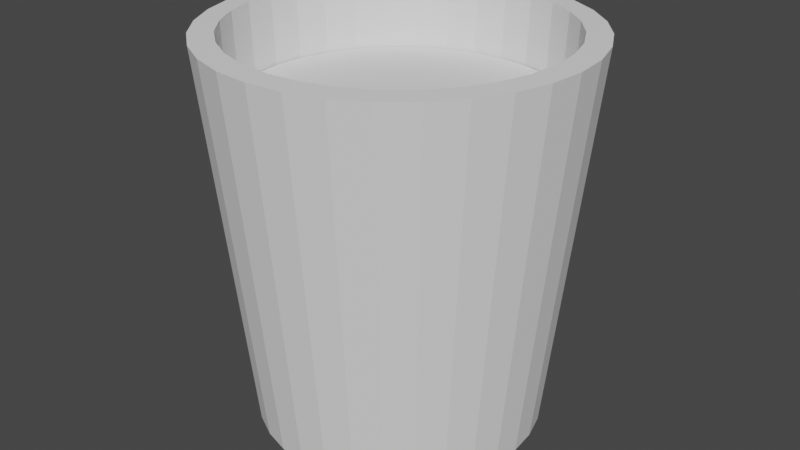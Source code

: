 # Source: napoj.blend  (saved by Blender 3.2.14; exported with 4.5.12 LTS)
import bpy
from mathutils import Matrix  # noqa: F401  (used for matrix-valued properties, if any)

bpy.ops.wm.read_factory_settings(use_empty=True)
scene = bpy.context.scene
scene.name = 'Scene'

# ---- collections
col_collection = bpy.data.collections.new('Collection'); scene.collection.children.link(col_collection)

# ---- world
world_world = bpy.data.worlds.new('World'); scene.world = world_world
world_world.use_nodes = True; world_world.node_tree.nodes.clear()
_N = world_world.node_tree.nodes; _L = world_world.node_tree.links
n0 = _N.new('ShaderNodeOutputWorld'); n0.name = 'World Output'; n0.location = (300, 300)
n1 = _N.new('ShaderNodeBackground'); n1.name = 'Background'; n1.location = (10, 300)
n1.inputs[0].default_value = (0.05088, 0.05088, 0.05088, 1.0)
_L.new(n1.outputs[0], n0.inputs[0])
n0.is_active_output = True
world_world.color = (0.05088, 0.05088, 0.05088)
world_world.use_sun_shadow = False
world_world.sun_shadow_jitter_overblur = 0.0

# ---- meshes
me_cylinder = bpy.data.meshes.new('Cylinder')
me_cylinder.from_pydata([(0.0, 1.0, -1.353), (-2.972e-09, 1.283, 1.353), (0.1951, 0.9808, -1.353), (0.2504, 1.259, 1.353), (0.3827, 0.9239, -1.353), (0.4911, 1.186, 1.353), (0.5556, 0.8315, -1.353), (0.713, 1.067, 1.353), (0.7071, 0.7071, -1.353), (0.9075, 0.9075, 1.353), (0.8315, 0.5556, -1.353), (1.067, 0.713, 1.353), (0.9239, 0.3827, -1.353), (1.186, 0.4911, 1.353), (0.9808, 0.1951, -1.353), (1.259, 0.2504, 1.353), (1.0, -4.371e-08, -1.353), (1.283, -5.258e-08, 1.353), (0.9808, -0.1951, -1.353), (1.259, -0.2504, 1.353), (0.9239, -0.3827, -1.353), (1.186, -0.4911, 1.353), (0.8315, -0.5556, -1.353), (1.067, -0.713, 1.353), (0.7071, -0.7071, -1.353), (0.9075, -0.9075, 1.353), (0.5556, -0.8315, -1.353), (0.713, -1.067, 1.353), (0.3827, -0.9239, -1.353), (0.4911, -1.186, 1.353), (0.1951, -0.9808, -1.353), (0.2504, -1.259, 1.353), (-8.742e-08, -1.0, -1.353), (-1.152e-07, -1.283, 1.353), (-0.1951, -0.9808, -1.353), (-0.2504, -1.259, 1.353), (-0.3827, -0.9239, -1.353), (-0.4911, -1.186, 1.353), (-0.5556, -0.8315, -1.353), (-0.713, -1.067, 1.353), (-0.7071, -0.7071, -1.353), (-0.9075, -0.9075, 1.353), (-0.8315, -0.5556, -1.353), (-1.067, -0.713, 1.353), (-0.9239, -0.3827, -1.353), (-1.186, -0.4911, 1.353), (-0.9808, -0.1951, -1.353), (-1.259, -0.2504, 1.353), (-1.0, 1.192e-08, -1.353), (-1.283, 1.883e-08, 1.353), (-0.9808, 0.1951, -1.353), (-1.259, 0.2504, 1.353), (-0.9239, 0.3827, -1.353), (-1.186, 0.4911, 1.353), (-0.8315, 0.5556, -1.353), (-1.067, 0.713, 1.353), (-0.7071, 0.7071, -1.353), (-0.9075, 0.9075, 1.353), (-0.5556, 0.8315, -1.353), (-0.713, 1.067, 1.353), (-0.3827, 0.9239, -1.353), (-0.4911, 1.186, 1.353), (-0.1951, 0.9808, -1.353), (-0.2504, 1.259, 1.353), (0.2504, 1.259, 1.353), (-2.972e-09, 1.283, 1.353), (-0.2504, 1.259, 1.353), (-0.4911, 1.186, 1.353), (-0.713, 1.067, 1.353), (-0.9075, 0.9075, 1.353), (-1.067, 0.713, 1.353), (-1.186, 0.4911, 1.353), (-1.259, 0.2504, 1.353), (-1.283, 1.883e-08, 1.353), (-1.259, -0.2504, 1.353), (-1.186, -0.4911, 1.353), (-1.067, -0.713, 1.353), (-0.9075, -0.9075, 1.353), (-0.713, -1.067, 1.353), (-0.4911, -1.186, 1.353), (-0.2504, -1.259, 1.353), (-1.152e-07, -1.283, 1.353), (0.2504, -1.259, 1.353), (0.4911, -1.186, 1.353), (0.713, -1.067, 1.353), (0.9075, -0.9075, 1.353), (1.067, -0.713, 1.353), (1.186, -0.4911, 1.353), (1.259, -0.2504, 1.353), (1.283, -5.258e-08, 1.353), (1.259, 0.2504, 1.353), (1.186, 0.4911, 1.353), (1.067, 0.713, 1.353), (0.9075, 0.9075, 1.353), (0.713, 1.067, 1.353), (0.4911, 1.186, 1.353), (0.2183, 1.098, 1.359), (1.045e-10, 1.119, 1.359), (-0.2183, 1.098, 1.359), (-0.4282, 1.034, 1.359), (-0.6217, 0.9304, 1.359), (-0.7913, 0.7913, 1.359), (-0.9304, 0.6217, 1.359), (-1.034, 0.4282, 1.359), (-1.098, 0.2183, 1.359), (-1.119, 1.883e-08, 1.359), (-1.098, -0.2183, 1.359), (-1.034, -0.4282, 1.359), (-0.9304, -0.6217, 1.359), (-0.7913, -0.7913, 1.359), (-0.6217, -0.9304, 1.359), (-0.4282, -1.034, 1.359), (-0.2183, -1.098, 1.359), (-1.066e-07, -1.119, 1.359), (0.2183, -1.098, 1.359), (0.4282, -1.034, 1.359), (0.6217, -0.9304, 1.359), (0.7913, -0.7913, 1.359), (0.9304, -0.6217, 1.359), (1.034, -0.4282, 1.359), (1.098, -0.2183, 1.359), (1.119, -4.581e-08, 1.359), (1.098, 0.2183, 1.359), (1.034, 0.4282, 1.359), (0.9304, 0.6217, 1.359), (0.7913, 0.7913, 1.359), (0.6217, 0.9304, 1.359), (0.4282, 1.034, 1.359), (0.1975, 0.9929, -1.181), (1.303e-09, 1.012, -1.181), (-0.1975, 0.9929, -1.181), (-0.3874, 0.9353, -1.181), (-0.5624, 0.8417, -1.181), (-0.7158, 0.7158, -1.181), (-0.8417, 0.5624, -1.181), (-0.9353, 0.3874, -1.181), (-0.9929, 0.1975, -1.181), (-1.012, 1.923e-08, -1.181), (-0.9929, -0.1975, -1.181), (-0.9353, -0.3874, -1.181), (-0.8417, -0.5624, -1.181), (-0.7158, -0.7158, -1.181), (-0.5624, -0.8417, -1.181), (-0.3874, -0.9353, -1.181), (-0.1975, -0.9929, -1.181), (-9.977e-08, -1.012, -1.181), (0.1975, -0.9929, -1.181), (0.3874, -0.9353, -1.181), (0.5624, -0.8417, -1.181), (0.7158, -0.7158, -1.181), (0.8417, -0.5624, -1.181), (0.9353, -0.3874, -1.181), (0.9929, -0.1975, -1.181), (1.012, -4.182e-08, -1.181), (0.9929, 0.1975, -1.181), (0.9353, 0.3874, -1.181), (0.8417, 0.5624, -1.181), (0.7158, 0.7158, -1.181), (0.5624, 0.8417, -1.181), (0.3874, 0.9353, -1.181)], [], [(0, 1, 3, 2), (2, 3, 5, 4), (4, 5, 7, 6), (6, 7, 9, 8), (8, 9, 11, 10), (10, 11, 13, 12), (12, 13, 15, 14), (14, 15, 17, 16), (16, 17, 19, 18), (18, 19, 21, 20), (20, 21, 23, 22), (22, 23, 25, 24), (24, 25, 27, 26), (26, 27, 29, 28), (28, 29, 31, 30), (30, 31, 33, 32), (32, 33, 35, 34), (34, 35, 37, 36), (36, 37, 39, 38), (38, 39, 41, 40), (40, 41, 43, 42), (42, 43, 45, 44), (44, 45, 47, 46), (46, 47, 49, 48), (48, 49, 51, 50), (50, 51, 53, 52), (52, 53, 55, 54), (54, 55, 57, 56), (56, 57, 59, 58), (58, 59, 61, 60), (128, 129, 130, 131, 132, 133, 134, 135, 136, 137, 138, 139, 140, 141, 142, 143, 144, 145, 146, 147, 148, 149, 150, 151, 152, 153, 154, 155, 156, 157, 158, 159), (60, 61, 63, 62), (62, 63, 1, 0), (0, 2, 4, 6, 8, 10, 12, 14, 16, 18, 20, 22, 24, 26, 28, 30, 32, 34, 36, 38, 40, 42, 44, 46, 48, 50, 52, 54, 56, 58, 60, 62), (3, 1, 65, 64), (1, 63, 66, 65), (63, 61, 67, 66), (61, 59, 68, 67), (59, 57, 69, 68), (57, 55, 70, 69), (55, 53, 71, 70), (53, 51, 72, 71), (51, 49, 73, 72), (49, 47, 74, 73), (47, 45, 75, 74), (45, 43, 76, 75), (43, 41, 77, 76), (41, 39, 78, 77), (39, 37, 79, 78), (37, 35, 80, 79), (35, 33, 81, 80), (33, 31, 82, 81), (31, 29, 83, 82), (29, 27, 84, 83), (27, 25, 85, 84), (25, 23, 86, 85), (23, 21, 87, 86), (21, 19, 88, 87), (19, 17, 89, 88), (17, 15, 90, 89), (15, 13, 91, 90), (13, 11, 92, 91), (11, 9, 93, 92), (9, 7, 94, 93), (7, 5, 95, 94), (5, 3, 64, 95), (64, 65, 97, 96), (65, 66, 98, 97), (66, 67, 99, 98), (67, 68, 100, 99), (68, 69, 101, 100), (69, 70, 102, 101), (70, 71, 103, 102), (71, 72, 104, 103), (72, 73, 105, 104), (73, 74, 106, 105), (74, 75, 107, 106), (75, 76, 108, 107), (76, 77, 109, 108), (77, 78, 110, 109), (78, 79, 111, 110), (79, 80, 112, 111), (80, 81, 113, 112), (81, 82, 114, 113), (82, 83, 115, 114), (83, 84, 116, 115), (84, 85, 117, 116), (85, 86, 118, 117), (86, 87, 119, 118), (87, 88, 120, 119), (88, 89, 121, 120), (89, 90, 122, 121), (90, 91, 123, 122), (91, 92, 124, 123), (92, 93, 125, 124), (93, 94, 126, 125), (94, 95, 127, 126), (95, 64, 96, 127), (96, 97, 129, 128), (97, 98, 130, 129), (98, 99, 131, 130), (99, 100, 132, 131), (100, 101, 133, 132), (101, 102, 134, 133), (102, 103, 135, 134), (103, 104, 136, 135), (104, 105, 137, 136), (105, 106, 138, 137), (106, 107, 139, 138), (107, 108, 140, 139), (108, 109, 141, 140), (109, 110, 142, 141), (110, 111, 143, 142), (111, 112, 144, 143), (112, 113, 145, 144), (113, 114, 146, 145), (114, 115, 147, 146), (115, 116, 148, 147), (116, 117, 149, 148), (117, 118, 150, 149), (118, 119, 151, 150), (119, 120, 152, 151), (120, 121, 153, 152), (121, 122, 154, 153), (122, 123, 155, 154), (123, 124, 156, 155), (124, 125, 157, 156), (125, 126, 158, 157), (126, 127, 159, 158), (127, 96, 128, 159)])
_uv = me_cylinder.uv_layers.new(name='UVMap')
_uv.uv.foreach_set('vector', [1.0, 0.5, 1.0, 1.0, 0.9688, 1.0, 0.9688, 0.5, 0.9688, 0.5, 0.9688, 1.0, 0.9375, 1.0, 0.9375, 0.5, 0.9375, 0.5, 0.9375, 1.0, 0.9062, 1.0, 0.9062, 0.5, 0.9062, 0.5, 0.9062, 1.0, 0.875, 1.0, 0.875, 0.5, 0.875, 0.5, 0.875, 1.0, 0.8438, 1.0, 0.8438, 0.5, 0.8438, 0.5, 0.8438, 1.0, 0.8125, 1.0, 0.8125, 0.5, 0.8125, 0.5, 0.8125, 1.0, 0.7812, 1.0, 0.7812, 0.5, 0.7812, 0.5, 0.7812, 1.0, 0.75, 1.0, 0.75, 0.5, 0.75, 0.5, 0.75, 1.0, 0.7188, 1.0, 0.7188, 0.5, 0.7188, 0.5, 0.7188, 1.0, 0.6875, 1.0, 0.6875, 0.5, 0.6875, 0.5, 0.6875, 1.0, 0.6562, 1.0, 0.6562, 0.5, 0.6562, 0.5, 0.6562, 1.0, 0.625, 1.0, 0.625, 0.5, 0.625, 0.5, 0.625, 1.0, 0.5938, 1.0, 0.5938, 0.5, 0.5938, 0.5, 0.5938, 1.0, 0.5625, 1.0, 0.5625, 0.5, 0.5625, 0.5, 0.5625, 1.0, 0.5312, 1.0, 0.5312, 0.5, 0.5312, 0.5, 0.5312, 1.0, 0.5, 1.0, 0.5, 0.5, 0.5, 0.5, 0.5, 1.0, 0.4688, 1.0, 0.4688, 0.5, 0.4688, 0.5, 0.4688, 1.0, 0.4375, 1.0, 0.4375, 0.5, 0.4375, 0.5, 0.4375, 1.0, 0.4062, 1.0, 0.4062, 0.5, 0.4062, 0.5, 0.4062, 1.0, 0.375, 1.0, 0.375, 0.5, 0.375, 0.5, 0.375, 1.0, 0.3438, 1.0, 0.3438, 0.5, 0.3438, 0.5, 0.3438, 1.0, 0.3125, 1.0, 0.3125, 0.5, 0.3125, 0.5, 0.3125, 1.0, 0.2812, 1.0, 0.2812, 0.5, 0.2812, 0.5, 0.2812, 1.0, 0.25, 1.0, 0.25, 0.5, 0.25, 0.5, 0.25, 1.0, 0.2188, 1.0, 0.2188, 0.5, 0.2188, 0.5, 0.2188, 1.0, 0.1875, 1.0, 0.1875, 0.5, 0.1875, 0.5, 0.1875, 1.0, 0.1562, 1.0, 0.1562, 0.5, 0.1562, 0.5, 0.1562, 1.0, 0.125, 1.0, 0.125, 0.5, 0.125, 0.5, 0.125, 1.0, 0.09375, 1.0, 0.09375, 0.5, 0.09375, 0.5, 0.09375, 1.0, 0.0625, 1.0, 0.0625, 0.5, 0.2869, 0.4357, 0.25, 0.4393, 0.2131, 0.4357, 0.1776, 0.4249, 0.1448, 0.4074, 0.1161, 0.3839, 0.09259, 0.3552, 0.0751, 0.3224, 0.06433, 0.2869, 0.06069, 0.25, 0.06433, 0.2131, 0.0751, 0.1776, 0.09259, 0.1448, 0.1161, 0.1161, 0.1448, 0.09259, 0.1776, 0.0751, 0.2131, 0.06433, 0.25, 0.06069, 0.2869, 0.06433, 0.3224, 0.0751, 0.3552, 0.09259, 0.3839, 0.1161, 0.4074, 0.1448, 0.4249, 0.1776, 0.4357, 0.2131, 0.4393, 0.25, 0.4357, 0.2869, 0.4249, 0.3224, 0.4074, 0.3552, 0.3839, 0.3839, 0.3552, 0.4074, 0.3224, 0.4249, 0.0625, 0.5, 0.0625, 1.0, 0.03125, 1.0, 0.03125, 0.5, 0.03125, 0.5, 0.03125, 1.0, 0.0, 1.0, 0.0, 0.5, 0.75, 0.49, 0.7968, 0.4854, 0.8418, 0.4717, 0.8833, 0.4496, 0.9197, 0.4197, 0.9496, 0.3833, 0.9717, 0.3418, 0.9854, 0.2968, 0.99, 0.25, 0.9854, 0.2032, 0.9717, 0.1582, 0.9496, 0.1167, 0.9197, 0.08029, 0.8833, 0.05045, 0.8418, 0.02827, 0.7968, 0.01461, 0.75, 0.01, 0.7032, 0.01461, 0.6582, 0.02827, 0.6167, 0.05045, 0.5803, 0.08029, 0.5504, 0.1167, 0.5283, 0.1582, 0.5146, 0.2032, 0.51, 0.25, 0.5146, 0.2968, 0.5283, 0.3418, 0.5504, 0.3833, 0.5803, 0.4197, 0.6167, 0.4496, 0.6582, 0.4717, 0.7032, 0.4854, 0.2968, 0.4854, 0.25, 0.49, 0.25, 0.49, 0.2968, 0.4854, 0.25, 0.49, 0.2032, 0.4854, 0.2032, 0.4854, 0.25, 0.49, 0.2032, 0.4854, 0.1582, 0.4717, 0.1582, 0.4717, 0.2032, 0.4854, 0.1582, 0.4717, 0.1167, 0.4496, 0.1167, 0.4496, 0.1582, 0.4717, 0.1167, 0.4496, 0.08029, 0.4197, 0.08029, 0.4197, 0.1167, 0.4496, 0.08029, 0.4197, 0.05045, 0.3833, 0.05045, 0.3833, 0.08029, 0.4197, 0.05045, 0.3833, 0.02827, 0.3418, 0.02827, 0.3418, 0.05045, 0.3833, 0.02827, 0.3418, 0.01461, 0.2968, 0.01461, 0.2968, 0.02827, 0.3418, 0.01461, 0.2968, 0.01, 0.25, 0.01, 0.25, 0.01461, 0.2968, 0.01, 0.25, 0.01461, 0.2032, 0.01461, 0.2032, 0.01, 0.25, 0.01461, 0.2032, 0.02827, 0.1582, 0.02827, 0.1582, 0.01461, 0.2032, 0.02827, 0.1582, 0.05045, 0.1167, 0.05045, 0.1167, 0.02827, 0.1582, 0.05045, 0.1167, 0.08029, 0.08029, 0.08029, 0.08029, 0.05045, 0.1167, 0.08029, 0.08029, 0.1167, 0.05045, 0.1167, 0.05045, 0.08029, 0.08029, 0.1167, 0.05045, 0.1582, 0.02827, 0.1582, 0.02827, 0.1167, 0.05045, 0.1582, 0.02827, 0.2032, 0.01461, 0.2032, 0.01461, 0.1582, 0.02827, 0.2032, 0.01461, 0.25, 0.01, 0.25, 0.01, 0.2032, 0.01461, 0.25, 0.01, 0.2968, 0.01461, 0.2968, 0.01461, 0.25, 0.01, 0.2968, 0.01461, 0.3418, 0.02827, 0.3418, 0.02827, 0.2968, 0.01461, 0.3418, 0.02827, 0.3833, 0.05045, 0.3833, 0.05045, 0.3418, 0.02827, 0.3833, 0.05045, 0.4197, 0.08029, 0.4197, 0.08029, 0.3833, 0.05045, 0.4197, 0.08029, 0.4496, 0.1167, 0.4496, 0.1167, 0.4197, 0.08029, 0.4496, 0.1167, 0.4717, 0.1582, 0.4717, 0.1582, 0.4496, 0.1167, 0.4717, 0.1582, 0.4854, 0.2032, 0.4854, 0.2032, 0.4717, 0.1582, 0.4854, 0.2032, 0.49, 0.25, 0.49, 0.25, 0.4854, 0.2032, 0.49, 0.25, 0.4854, 0.2968, 0.4854, 0.2968, 0.49, 0.25, 0.4854, 0.2968, 0.4717, 0.3418, 0.4717, 0.3418, 0.4854, 0.2968, 0.4717, 0.3418, 0.4496, 0.3833, 0.4496, 0.3833, 0.4717, 0.3418, 0.4496, 0.3833, 0.4197, 0.4197, 0.4197, 0.4197, 0.4496, 0.3833, 0.4197, 0.4197, 0.3833, 0.4496, 0.3833, 0.4496, 0.4197, 0.4197, 0.3833, 0.4496, 0.3418, 0.4717, 0.3418, 0.4717, 0.3833, 0.4496, 0.3418, 0.4717, 0.2968, 0.4854, 0.2968, 0.4854, 0.3418, 0.4717, 0.2968, 0.4854, 0.25, 0.49, 0.25, 0.4593, 0.2908, 0.4552, 0.25, 0.49, 0.2032, 0.4854, 0.2092, 0.4552, 0.25, 0.4593, 0.2032, 0.4854, 0.1582, 0.4717, 0.1699, 0.4433, 0.2092, 0.4552, 0.1582, 0.4717, 0.1167, 0.4496, 0.1337, 0.424, 0.1699, 0.4433, 0.1167, 0.4496, 0.08029, 0.4197, 0.102, 0.398, 0.1337, 0.424, 0.08029, 0.4197, 0.05045, 0.3833, 0.076, 0.3663, 0.102, 0.398, 0.05045, 0.3833, 0.02827, 0.3418, 0.05666, 0.3301, 0.076, 0.3663, 0.02827, 0.3418, 0.01461, 0.2968, 0.04476, 0.2908, 0.05666, 0.3301, 0.01461, 0.2968, 0.01, 0.25, 0.04073, 0.25, 0.04476, 0.2908, 0.01, 0.25, 0.01461, 0.2032, 0.04476, 0.2092, 0.04073, 0.25, 0.01461, 0.2032, 0.02827, 0.1582, 0.05666, 0.1699, 0.04476, 0.2092, 0.02827, 0.1582, 0.05045, 0.1167, 0.076, 0.1337, 0.05666, 0.1699, 0.05045, 0.1167, 0.08029, 0.08029, 0.102, 0.102, 0.076, 0.1337, 0.08029, 0.08029, 0.1167, 0.05045, 0.1337, 0.076, 0.102, 0.102, 0.1167, 0.05045, 0.1582, 0.02827, 0.1699, 0.05666, 0.1337, 0.076, 0.1582, 0.02827, 0.2032, 0.01461, 0.2092, 0.04476, 0.1699, 0.05666, 0.2032, 0.01461, 0.25, 0.01, 0.25, 0.04073, 0.2092, 0.04476, 0.25, 0.01, 0.2968, 0.01461, 0.2908, 0.04476, 0.25, 0.04073, 0.2968, 0.01461, 0.3418, 0.02827, 0.3301, 0.05666, 0.2908, 0.04476, 0.3418, 0.02827, 0.3833, 0.05045, 0.3663, 0.076, 0.3301, 0.05666, 0.3833, 0.05045, 0.4197, 0.08029, 0.398, 0.102, 0.3663, 0.076, 0.4197, 0.08029, 0.4496, 0.1167, 0.424, 0.1337, 0.398, 0.102, 0.4496, 0.1167, 0.4717, 0.1582, 0.4433, 0.1699, 0.424, 0.1337, 0.4717, 0.1582, 0.4854, 0.2032, 0.4552, 0.2092, 0.4433, 0.1699, 0.4854, 0.2032, 0.49, 0.25, 0.4593, 0.25, 0.4552, 0.2092, 0.49, 0.25, 0.4854, 0.2968, 0.4552, 0.2908, 0.4593, 0.25, 0.4854, 0.2968, 0.4717, 0.3418, 0.4433, 0.3301, 0.4552, 0.2908, 0.4717, 0.3418, 0.4496, 0.3833, 0.424, 0.3663, 0.4433, 0.3301, 0.4496, 0.3833, 0.4197, 0.4197, 0.398, 0.398, 0.424, 0.3663, 0.4197, 0.4197, 0.3833, 0.4496, 0.3663, 0.424, 0.398, 0.398, 0.3833, 0.4496, 0.3418, 0.4717, 0.3301, 0.4433, 0.3663, 0.424, 0.3418, 0.4717, 0.2968, 0.4854, 0.2908, 0.4552, 0.3301, 0.4433, 0.2908, 0.4552, 0.25, 0.4593, 0.25, 0.4393, 0.2869, 0.4357, 0.25, 0.4593, 0.2092, 0.4552, 0.2131, 0.4357, 0.25, 0.4393, 0.2092, 0.4552, 0.1699, 0.4433, 0.1776, 0.4249, 0.2131, 0.4357, 0.1699, 0.4433, 0.1337, 0.424, 0.1448, 0.4074, 0.1776, 0.4249, 0.1337, 0.424, 0.102, 0.398, 0.1161, 0.3839, 0.1448, 0.4074, 0.102, 0.398, 0.076, 0.3663, 0.09259, 0.3552, 0.1161, 0.3839, 0.076, 0.3663, 0.05666, 0.3301, 0.0751, 0.3224, 0.09259, 0.3552, 0.05666, 0.3301, 0.04476, 0.2908, 0.06433, 0.2869, 0.0751, 0.3224, 0.04476, 0.2908, 0.04073, 0.25, 0.06069, 0.25, 0.06433, 0.2869, 0.04073, 0.25, 0.04476, 0.2092, 0.06433, 0.2131, 0.06069, 0.25, 0.04476, 0.2092, 0.05666, 0.1699, 0.0751, 0.1776, 0.06433, 0.2131, 0.05666, 0.1699, 0.076, 0.1337, 0.09259, 0.1448, 0.0751, 0.1776, 0.076, 0.1337, 0.102, 0.102, 0.1161, 0.1161, 0.09259, 0.1448, 0.102, 0.102, 0.1337, 0.076, 0.1448, 0.09259, 0.1161, 0.1161, 0.1337, 0.076, 0.1699, 0.05666, 0.1776, 0.0751, 0.1448, 0.09259, 0.1699, 0.05666, 0.2092, 0.04476, 0.2131, 0.06433, 0.1776, 0.0751, 0.2092, 0.04476, 0.25, 0.04073, 0.25, 0.06069, 0.2131, 0.06433, 0.25, 0.04073, 0.2908, 0.04476, 0.2869, 0.06433, 0.25, 0.06069, 0.2908, 0.04476, 0.3301, 0.05666, 0.3224, 0.0751, 0.2869, 0.06433, 0.3301, 0.05666, 0.3663, 0.076, 0.3552, 0.09259, 0.3224, 0.0751, 0.3663, 0.076, 0.398, 0.102, 0.3839, 0.1161, 0.3552, 0.09259, 0.398, 0.102, 0.424, 0.1337, 0.4074, 0.1448, 0.3839, 0.1161, 0.424, 0.1337, 0.4433, 0.1699, 0.4249, 0.1776, 0.4074, 0.1448, 0.4433, 0.1699, 0.4552, 0.2092, 0.4357, 0.2131, 0.4249, 0.1776, 0.4552, 0.2092, 0.4593, 0.25, 0.4393, 0.25, 0.4357, 0.2131, 0.4593, 0.25, 0.4552, 0.2908, 0.4357, 0.2869, 0.4393, 0.25, 0.4552, 0.2908, 0.4433, 0.3301, 0.4249, 0.3224, 0.4357, 0.2869, 0.4433, 0.3301, 0.424, 0.3663, 0.4074, 0.3552, 0.4249, 0.3224, 0.424, 0.3663, 0.398, 0.398, 0.3839, 0.3839, 0.4074, 0.3552, 0.398, 0.398, 0.3663, 0.424, 0.3552, 0.4074, 0.3839, 0.3839, 0.3663, 0.424, 0.3301, 0.4433, 0.3224, 0.4249, 0.3552, 0.4074, 0.3301, 0.4433, 0.2908, 0.4552, 0.2869, 0.4357, 0.3224, 0.4249])
me_cylinder.update()
me_cylinder_001 = bpy.data.meshes.new('Cylinder.001')
me_cylinder_001.from_pydata([(-4.174e-08, 2.1, -2.1), (-4.88e-08, 2.605, 2.1), (0.4097, 2.06, -2.1), (0.5082, 2.555, 2.1), (0.8036, 1.94, -2.1), (0.9968, 2.407, 2.1), (1.167, 1.746, -2.1), (1.447, 2.166, 2.1), (1.485, 1.485, -2.1), (1.842, 1.842, 2.1), (1.746, 1.167, -2.1), (2.166, 1.447, 2.1), (1.94, 0.8036, -2.1), (2.407, 0.9968, 2.1), (2.06, 0.4097, -2.1), (2.555, 0.5082, 2.1), (2.1, -6.311e-08, -2.1), (2.605, -7.577e-08, 2.1), (2.06, -0.4097, -2.1), (2.555, -0.5082, 2.1), (1.94, -0.8036, -2.1), (2.407, -0.9968, 2.1), (1.746, -1.167, -2.1), (2.166, -1.447, 2.1), (1.485, -1.485, -2.1), (1.842, -1.842, 2.1), (1.167, -1.746, -2.1), (1.447, -2.166, 2.1), (0.8036, -1.94, -2.1), (0.9968, -2.407, 2.1), (0.4097, -2.06, -2.1), (0.5082, -2.555, 2.1), (-2.253e-07, -2.1, -2.1), (-2.765e-07, -2.605, 2.1), (-0.4097, -2.06, -2.1), (-0.5082, -2.555, 2.1), (-0.8036, -1.94, -2.1), (-0.9968, -2.407, 2.1), (-1.167, -1.746, -2.1), (-1.447, -2.166, 2.1), (-1.485, -1.485, -2.1), (-1.842, -1.842, 2.1), (-1.746, -1.167, -2.1), (-2.166, -1.447, 2.1), (-1.94, -0.8036, -2.1), (-2.407, -0.9968, 2.1), (-2.06, -0.4097, -2.1), (-2.555, -0.5082, 2.1), (-2.1, 5.372e-08, -2.1), (-2.605, 6.915e-08, 2.1), (-2.06, 0.4097, -2.1), (-2.555, 0.5082, 2.1), (-1.94, 0.8036, -2.1), (-2.407, 0.9968, 2.1), (-1.746, 1.167, -2.1), (-2.166, 1.447, 2.1), (-1.485, 1.485, -2.1), (-1.842, 1.842, 2.1), (-1.167, 1.746, -2.1), (-1.447, 2.166, 2.1), (-0.8036, 1.94, -2.1), (-0.9968, 2.407, 2.1), (-0.4097, 2.06, -2.1), (-0.5082, 2.555, 2.1)], [], [(0, 1, 3, 2), (2, 3, 5, 4), (4, 5, 7, 6), (6, 7, 9, 8), (8, 9, 11, 10), (10, 11, 13, 12), (12, 13, 15, 14), (14, 15, 17, 16), (16, 17, 19, 18), (18, 19, 21, 20), (20, 21, 23, 22), (22, 23, 25, 24), (24, 25, 27, 26), (26, 27, 29, 28), (28, 29, 31, 30), (30, 31, 33, 32), (32, 33, 35, 34), (34, 35, 37, 36), (36, 37, 39, 38), (38, 39, 41, 40), (40, 41, 43, 42), (42, 43, 45, 44), (44, 45, 47, 46), (46, 47, 49, 48), (48, 49, 51, 50), (50, 51, 53, 52), (52, 53, 55, 54), (54, 55, 57, 56), (56, 57, 59, 58), (58, 59, 61, 60), (3, 1, 63, 61, 59, 57, 55, 53, 51, 49, 47, 45, 43, 41, 39, 37, 35, 33, 31, 29, 27, 25, 23, 21, 19, 17, 15, 13, 11, 9, 7, 5), (60, 61, 63, 62), (62, 63, 1, 0), (0, 2, 4, 6, 8, 10, 12, 14, 16, 18, 20, 22, 24, 26, 28, 30, 32, 34, 36, 38, 40, 42, 44, 46, 48, 50, 52, 54, 56, 58, 60, 62)])
_uv = me_cylinder_001.uv_layers.new(name='UVMap')
_uv.uv.foreach_set('vector', [1.0, 0.5, 1.0, 1.0, 0.9688, 1.0, 0.9688, 0.5, 0.9688, 0.5, 0.9688, 1.0, 0.9375, 1.0, 0.9375, 0.5, 0.9375, 0.5, 0.9375, 1.0, 0.9062, 1.0, 0.9062, 0.5, 0.9062, 0.5, 0.9062, 1.0, 0.875, 1.0, 0.875, 0.5, 0.875, 0.5, 0.875, 1.0, 0.8438, 1.0, 0.8438, 0.5, 0.8438, 0.5, 0.8438, 1.0, 0.8125, 1.0, 0.8125, 0.5, 0.8125, 0.5, 0.8125, 1.0, 0.7812, 1.0, 0.7812, 0.5, 0.7812, 0.5, 0.7812, 1.0, 0.75, 1.0, 0.75, 0.5, 0.75, 0.5, 0.75, 1.0, 0.7188, 1.0, 0.7188, 0.5, 0.7188, 0.5, 0.7188, 1.0, 0.6875, 1.0, 0.6875, 0.5, 0.6875, 0.5, 0.6875, 1.0, 0.6562, 1.0, 0.6562, 0.5, 0.6562, 0.5, 0.6562, 1.0, 0.625, 1.0, 0.625, 0.5, 0.625, 0.5, 0.625, 1.0, 0.5938, 1.0, 0.5938, 0.5, 0.5938, 0.5, 0.5938, 1.0, 0.5625, 1.0, 0.5625, 0.5, 0.5625, 0.5, 0.5625, 1.0, 0.5312, 1.0, 0.5312, 0.5, 0.5312, 0.5, 0.5312, 1.0, 0.5, 1.0, 0.5, 0.5, 0.5, 0.5, 0.5, 1.0, 0.4688, 1.0, 0.4688, 0.5, 0.4688, 0.5, 0.4688, 1.0, 0.4375, 1.0, 0.4375, 0.5, 0.4375, 0.5, 0.4375, 1.0, 0.4062, 1.0, 0.4062, 0.5, 0.4062, 0.5, 0.4062, 1.0, 0.375, 1.0, 0.375, 0.5, 0.375, 0.5, 0.375, 1.0, 0.3438, 1.0, 0.3438, 0.5, 0.3438, 0.5, 0.3438, 1.0, 0.3125, 1.0, 0.3125, 0.5, 0.3125, 0.5, 0.3125, 1.0, 0.2812, 1.0, 0.2812, 0.5, 0.2812, 0.5, 0.2812, 1.0, 0.25, 1.0, 0.25, 0.5, 0.25, 0.5, 0.25, 1.0, 0.2188, 1.0, 0.2188, 0.5, 0.2188, 0.5, 0.2188, 1.0, 0.1875, 1.0, 0.1875, 0.5, 0.1875, 0.5, 0.1875, 1.0, 0.1562, 1.0, 0.1562, 0.5, 0.1562, 0.5, 0.1562, 1.0, 0.125, 1.0, 0.125, 0.5, 0.125, 0.5, 0.125, 1.0, 0.09375, 1.0, 0.09375, 0.5, 0.09375, 0.5, 0.09375, 1.0, 0.0625, 1.0, 0.0625, 0.5, 0.2968, 0.4854, 0.25, 0.49, 0.2032, 0.4854, 0.1582, 0.4717, 0.1167, 0.4496, 0.08029, 0.4197, 0.05045, 0.3833, 0.02827, 0.3418, 0.01461, 0.2968, 0.01, 0.25, 0.01461, 0.2032, 0.02827, 0.1582, 0.05045, 0.1167, 0.08029, 0.08029, 0.1167, 0.05045, 0.1582, 0.02827, 0.2032, 0.01461, 0.25, 0.01, 0.2968, 0.01461, 0.3418, 0.02827, 0.3833, 0.05045, 0.4197, 0.08029, 0.4496, 0.1167, 0.4717, 0.1582, 0.4854, 0.2032, 0.49, 0.25, 0.4854, 0.2968, 0.4717, 0.3418, 0.4496, 0.3833, 0.4197, 0.4197, 0.3833, 0.4496, 0.3418, 0.4717, 0.0625, 0.5, 0.0625, 1.0, 0.03125, 1.0, 0.03125, 0.5, 0.03125, 0.5, 0.03125, 1.0, 0.0, 1.0, 0.0, 0.5, 0.75, 0.49, 0.7968, 0.4854, 0.8418, 0.4717, 0.8833, 0.4496, 0.9197, 0.4197, 0.9496, 0.3833, 0.9717, 0.3418, 0.9854, 0.2968, 0.99, 0.25, 0.9854, 0.2032, 0.9717, 0.1582, 0.9496, 0.1167, 0.9197, 0.08029, 0.8833, 0.05045, 0.8418, 0.02827, 0.7968, 0.01461, 0.75, 0.01, 0.7032, 0.01461, 0.6582, 0.02827, 0.6167, 0.05045, 0.5803, 0.08029, 0.5504, 0.1167, 0.5283, 0.1582, 0.5146, 0.2032, 0.51, 0.25, 0.5146, 0.2968, 0.5283, 0.3418, 0.5504, 0.3833, 0.5803, 0.4197, 0.6167, 0.4496, 0.6582, 0.4717, 0.7032, 0.4854])
me_cylinder_001.update()

# ---- objects
ob_cylinder = bpy.data.objects.new('Cylinder', me_cylinder)
ob_cylinder_001 = bpy.data.objects.new('Cylinder.001', me_cylinder_001)
ob_mball = bpy.data.objects.new('Mball', None)
ob_mball_001 = bpy.data.objects.new('Mball.001', None)
ob_mball_002 = bpy.data.objects.new('Mball.002', None)
ob_mball_003 = bpy.data.objects.new('Mball.003', None)
ob_mball_004 = bpy.data.objects.new('Mball.004', None)
ob_mball_005 = bpy.data.objects.new('Mball.005', None)

# ---- transforms, parenting, visibility, modifiers, constraints
ob_cylinder.location = (0.0, 0.0, 0.0)
ob_cylinder.scale = (2.398, 2.398, 2.398)
ob_cylinder_001.location = (0.0, 0.0, 0.0)
ob_mball.location = (-1.336, -0.7814, 1.881)
ob_mball.scale = (0.3999, 0.3999, 0.6778)
ob_mball.empty_image_offset = (0.0, 0.0)
ob_mball_001.location = (-0.8656, 1.324, 1.881)
ob_mball_001.rotation_euler = (0.0, -0.0, 0.6821)
ob_mball_001.scale = (0.3999, 0.3999, 0.6778)
ob_mball_001.empty_image_offset = (0.0, 0.0)
ob_mball_002.location = (0.3751, 0.06282, 2.068)
ob_mball_002.rotation_euler = (0.0, -0.0, 0.5846)
ob_mball_002.scale = (0.2712, 0.2518, 0.5585)
ob_mball_002.empty_image_offset = (0.0, 0.0)
ob_mball_003.location = (0.2661, -1.606, 2.207)
ob_mball_003.rotation_euler = (0.0, -0.0, 0.3702)
ob_mball_003.scale = (0.2382, 0.2382, 0.2382)
ob_mball_003.empty_image_offset = (0.0, 0.0)
ob_mball_004.location = (1.678, -0.8849, 2.153)
ob_mball_004.rotation_euler = (0.0, -0.0, 0.1507)
ob_mball_004.scale = (0.2786, 0.2786, 0.3113)
ob_mball_004.empty_image_offset = (0.0, 0.0)
ob_mball_005.location = (1.644, 0.9717, 2.368)
ob_mball_005.rotation_euler = (0.0, -0.0, 0.4969)
ob_mball_005.scale = (0.3301, 0.3301, 0.3301)
ob_mball_005.empty_image_offset = (0.0, 0.0)

# ---- collection membership
col_collection.objects.link(ob_cylinder)
col_collection.objects.link(ob_cylinder_001)
col_collection.objects.link(ob_mball)
col_collection.objects.link(ob_mball_001)
col_collection.objects.link(ob_mball_002)
col_collection.objects.link(ob_mball_003)
col_collection.objects.link(ob_mball_004)
col_collection.objects.link(ob_mball_005)

# ---- scene / render settings (as saved in the file)
scene.frame_start = 1; scene.frame_end = 250; scene.frame_set(1)
scene.render.engine = 'BLENDER_EEVEE_NEXT'
scene.cycles.sampling_pattern = 'TABULATED_SOBOL'
scene.cycles.use_light_tree = False
scene.view_settings.view_transform = 'Filmic'
bpy.context.view_layer.update()

# ---- added for rendering (the .blend has no active camera and no usable light): camera, sun
cam_auto = bpy.data.cameras.new('AutoCamera')
cam_auto.lens = 50.0
cam_auto.sensor_width = 36.0
cam_auto.clip_end = 1000.0
ob_auto_camera = bpy.data.objects.new('AutoCamera', cam_auto)
scene.collection.objects.link(ob_auto_camera)
ob_auto_camera.location = (10.0529, -12.0634, 8.04924)
ob_auto_camera.rotation_euler = (1.09748, -7.21219e-08, 0.694738)
scene.camera = ob_auto_camera
light_auto_sun = bpy.data.lights.new('AutoSun', 'SUN')
light_auto_sun.energy = 3.0
light_auto_sun.angle = 0.0523599
ob_auto_sun = bpy.data.objects.new('AutoSun', light_auto_sun)
scene.collection.objects.link(ob_auto_sun)
ob_auto_sun.rotation_euler = (0.872665, 0.174533, 0.523599)
bpy.context.view_layer.update()

